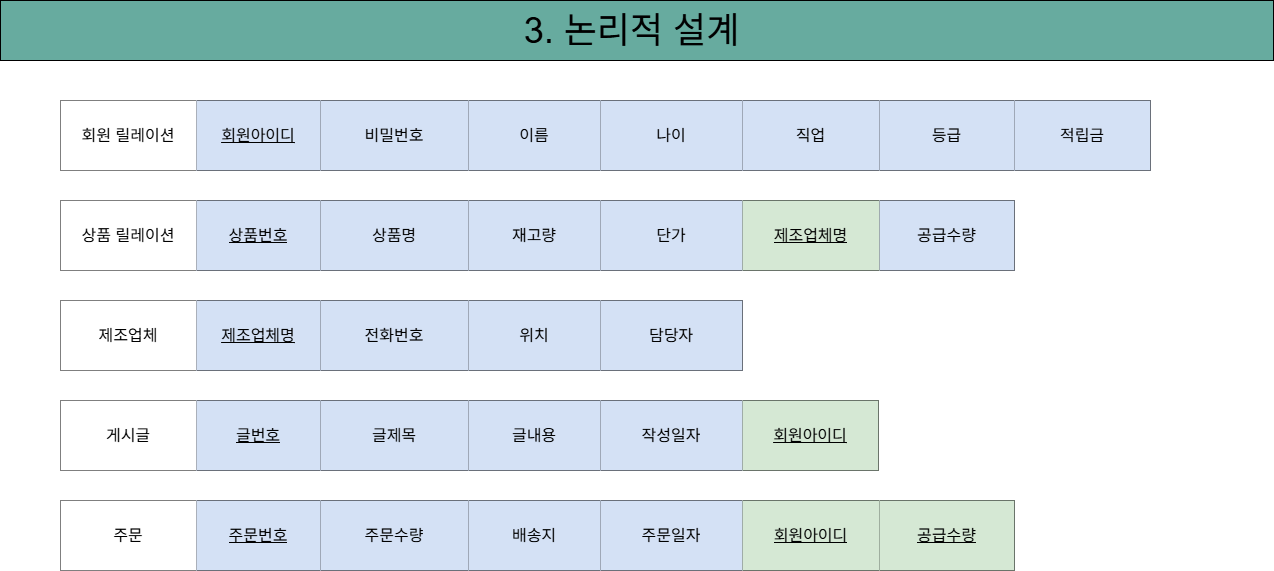

The diagram above was exported from draw.io. Its source (the exported page's mxGraphModel, read from the mxfile embedded in the PNG):
<mxGraphModel dx="2060" dy="1411" grid="1" gridSize="10" guides="1" tooltips="1" connect="1" arrows="1" fold="1" page="1" pageScale="1" pageWidth="850" pageHeight="1100" math="0" shadow="0" extFonts="Permanent Marker^https://fonts.googleapis.com/css?family=Permanent+Marker">
  <root>
    <mxCell id="0" />
    <mxCell id="1" parent="0" />
    <mxCell id="OM92J2rQcEILiLuqdMWC-1" value="&lt;font style=&quot;font-size: 36px;&quot;&gt;3. 논리적 설계&amp;nbsp;&lt;/font&gt;" style="rounded=0;whiteSpace=wrap;html=1;fillColor=#67AB9F;" parent="1" vertex="1">
      <mxGeometry x="280" y="30" width="1273" height="60" as="geometry" />
    </mxCell>
    <mxCell id="OM92J2rQcEILiLuqdMWC-82" value="" style="shape=table;startSize=0;container=1;collapsible=0;childLayout=tableLayout;fontSize=16;strokeColor=#000000;fillColor=#000000;" parent="1" vertex="1">
      <mxGeometry x="340" y="130" width="1090" height="70" as="geometry" />
    </mxCell>
    <mxCell id="OM92J2rQcEILiLuqdMWC-83" value="" style="shape=tableRow;horizontal=0;startSize=0;swimlaneHead=0;swimlaneBody=0;strokeColor=inherit;top=0;left=0;bottom=0;right=0;collapsible=0;dropTarget=0;fillColor=none;points=[[0,0.5],[1,0.5]];portConstraint=eastwest;fontSize=16;" parent="OM92J2rQcEILiLuqdMWC-82" vertex="1">
      <mxGeometry width="1090" height="70" as="geometry" />
    </mxCell>
    <mxCell id="OM92J2rQcEILiLuqdMWC-97" value="회원 릴레이션" style="shape=partialRectangle;html=1;whiteSpace=wrap;connectable=0;strokeColor=#FFFFFF;overflow=hidden;fillColor=#FFFFFF;top=0;left=0;bottom=0;right=0;pointerEvents=1;fontSize=16;" parent="OM92J2rQcEILiLuqdMWC-83" vertex="1">
      <mxGeometry width="136" height="70" as="geometry">
        <mxRectangle width="136" height="70" as="alternateBounds" />
      </mxGeometry>
    </mxCell>
    <mxCell id="OM92J2rQcEILiLuqdMWC-99" value="&lt;u&gt;회원아이디&lt;/u&gt;" style="shape=partialRectangle;html=1;whiteSpace=wrap;connectable=0;strokeColor=#000000;overflow=hidden;fillColor=#D4E1F5;top=0;left=0;bottom=0;right=0;pointerEvents=1;fontSize=16;" parent="OM92J2rQcEILiLuqdMWC-83" vertex="1">
      <mxGeometry x="136" width="124" height="70" as="geometry">
        <mxRectangle width="124" height="70" as="alternateBounds" />
      </mxGeometry>
    </mxCell>
    <mxCell id="OM92J2rQcEILiLuqdMWC-96" value="비밀번호" style="shape=partialRectangle;html=1;whiteSpace=wrap;connectable=0;strokeColor=#000000;overflow=hidden;fillColor=#D4E1F5;top=0;left=0;bottom=0;right=0;pointerEvents=1;fontSize=16;" parent="OM92J2rQcEILiLuqdMWC-83" vertex="1">
      <mxGeometry x="260" width="148" height="70" as="geometry">
        <mxRectangle width="148" height="70" as="alternateBounds" />
      </mxGeometry>
    </mxCell>
    <mxCell id="OM92J2rQcEILiLuqdMWC-95" value="이름" style="shape=partialRectangle;html=1;whiteSpace=wrap;connectable=0;strokeColor=inherit;overflow=hidden;fillColor=#D4E1F5;top=0;left=0;bottom=0;right=0;pointerEvents=1;fontSize=16;" parent="OM92J2rQcEILiLuqdMWC-83" vertex="1">
      <mxGeometry x="408" width="132" height="70" as="geometry">
        <mxRectangle width="132" height="70" as="alternateBounds" />
      </mxGeometry>
    </mxCell>
    <mxCell id="OM92J2rQcEILiLuqdMWC-84" value="나이" style="shape=partialRectangle;html=1;whiteSpace=wrap;connectable=0;strokeColor=inherit;overflow=hidden;fillColor=#D4E1F5;top=0;left=0;bottom=0;right=0;pointerEvents=1;fontSize=16;" parent="OM92J2rQcEILiLuqdMWC-83" vertex="1">
      <mxGeometry x="540" width="142" height="70" as="geometry">
        <mxRectangle width="142" height="70" as="alternateBounds" />
      </mxGeometry>
    </mxCell>
    <mxCell id="OM92J2rQcEILiLuqdMWC-85" value="직업" style="shape=partialRectangle;html=1;whiteSpace=wrap;connectable=0;strokeColor=inherit;overflow=hidden;fillColor=#D4E1F5;top=0;left=0;bottom=0;right=0;pointerEvents=1;fontSize=16;" parent="OM92J2rQcEILiLuqdMWC-83" vertex="1">
      <mxGeometry x="682" width="137" height="70" as="geometry">
        <mxRectangle width="137" height="70" as="alternateBounds" />
      </mxGeometry>
    </mxCell>
    <mxCell id="OM92J2rQcEILiLuqdMWC-86" value="등급" style="shape=partialRectangle;html=1;whiteSpace=wrap;connectable=0;strokeColor=inherit;overflow=hidden;fillColor=#D4E1F5;top=0;left=0;bottom=0;right=0;pointerEvents=1;fontSize=16;" parent="OM92J2rQcEILiLuqdMWC-83" vertex="1">
      <mxGeometry x="819" width="135" height="70" as="geometry">
        <mxRectangle width="135" height="70" as="alternateBounds" />
      </mxGeometry>
    </mxCell>
    <mxCell id="OM92J2rQcEILiLuqdMWC-102" value="적립금" style="shape=partialRectangle;html=1;whiteSpace=wrap;connectable=0;strokeColor=inherit;overflow=hidden;fillColor=#D4E1F5;top=0;left=0;bottom=0;right=0;pointerEvents=1;fontSize=16;" parent="OM92J2rQcEILiLuqdMWC-83" vertex="1">
      <mxGeometry x="954" width="136" height="70" as="geometry">
        <mxRectangle width="136" height="70" as="alternateBounds" />
      </mxGeometry>
    </mxCell>
    <mxCell id="OM92J2rQcEILiLuqdMWC-103" value="" style="shape=table;startSize=0;container=1;collapsible=0;childLayout=tableLayout;fontSize=16;strokeColor=#000000;" parent="1" vertex="1">
      <mxGeometry x="340" y="230" width="954" height="70" as="geometry" />
    </mxCell>
    <mxCell id="OM92J2rQcEILiLuqdMWC-104" value="" style="shape=tableRow;horizontal=0;startSize=0;swimlaneHead=0;swimlaneBody=0;strokeColor=inherit;top=0;left=0;bottom=0;right=0;collapsible=0;dropTarget=0;fillColor=none;points=[[0,0.5],[1,0.5]];portConstraint=eastwest;fontSize=16;" parent="OM92J2rQcEILiLuqdMWC-103" vertex="1">
      <mxGeometry width="954" height="70" as="geometry" />
    </mxCell>
    <mxCell id="OM92J2rQcEILiLuqdMWC-105" value="상품 릴레이션" style="shape=partialRectangle;html=1;whiteSpace=wrap;connectable=0;strokeColor=#FFFFFF;overflow=hidden;fillColor=#FFFFFF;top=0;left=0;bottom=0;right=0;pointerEvents=1;fontSize=16;" parent="OM92J2rQcEILiLuqdMWC-104" vertex="1">
      <mxGeometry width="136" height="70" as="geometry">
        <mxRectangle width="136" height="70" as="alternateBounds" />
      </mxGeometry>
    </mxCell>
    <mxCell id="OM92J2rQcEILiLuqdMWC-106" value="&lt;font&gt;&lt;u&gt;상품번호&lt;/u&gt;&lt;/font&gt;" style="shape=partialRectangle;html=1;whiteSpace=wrap;connectable=0;strokeColor=inherit;overflow=hidden;fillColor=#D4E1F5;top=0;left=0;bottom=0;right=0;pointerEvents=1;fontSize=16;" parent="OM92J2rQcEILiLuqdMWC-104" vertex="1">
      <mxGeometry x="136" width="124" height="70" as="geometry">
        <mxRectangle width="124" height="70" as="alternateBounds" />
      </mxGeometry>
    </mxCell>
    <mxCell id="OM92J2rQcEILiLuqdMWC-107" value="상품명" style="shape=partialRectangle;html=1;whiteSpace=wrap;connectable=0;strokeColor=inherit;overflow=hidden;fillColor=#D4E1F5;top=0;left=0;bottom=0;right=0;pointerEvents=1;fontSize=16;" parent="OM92J2rQcEILiLuqdMWC-104" vertex="1">
      <mxGeometry x="260" width="148" height="70" as="geometry">
        <mxRectangle width="148" height="70" as="alternateBounds" />
      </mxGeometry>
    </mxCell>
    <mxCell id="OM92J2rQcEILiLuqdMWC-108" value="재고량" style="shape=partialRectangle;html=1;whiteSpace=wrap;connectable=0;strokeColor=inherit;overflow=hidden;fillColor=#D4E1F5;top=0;left=0;bottom=0;right=0;pointerEvents=1;fontSize=16;" parent="OM92J2rQcEILiLuqdMWC-104" vertex="1">
      <mxGeometry x="408" width="132" height="70" as="geometry">
        <mxRectangle width="132" height="70" as="alternateBounds" />
      </mxGeometry>
    </mxCell>
    <mxCell id="OM92J2rQcEILiLuqdMWC-109" value="단가" style="shape=partialRectangle;html=1;whiteSpace=wrap;connectable=0;strokeColor=inherit;overflow=hidden;fillColor=#D4E1F5;top=0;left=0;bottom=0;right=0;pointerEvents=1;fontSize=16;" parent="OM92J2rQcEILiLuqdMWC-104" vertex="1">
      <mxGeometry x="540" width="142" height="70" as="geometry">
        <mxRectangle width="142" height="70" as="alternateBounds" />
      </mxGeometry>
    </mxCell>
    <mxCell id="OM92J2rQcEILiLuqdMWC-110" value="&lt;u&gt;제조업체명&lt;/u&gt;" style="shape=partialRectangle;html=1;whiteSpace=wrap;connectable=0;strokeColor=inherit;overflow=hidden;fillColor=#D5E8D4;top=0;left=0;bottom=0;right=0;pointerEvents=1;fontSize=16;" parent="OM92J2rQcEILiLuqdMWC-104" vertex="1">
      <mxGeometry x="682" width="137" height="70" as="geometry">
        <mxRectangle width="137" height="70" as="alternateBounds" />
      </mxGeometry>
    </mxCell>
    <mxCell id="OM92J2rQcEILiLuqdMWC-111" value="공급수량" style="shape=partialRectangle;html=1;whiteSpace=wrap;connectable=0;strokeColor=inherit;overflow=hidden;fillColor=#D4E1F5;top=0;left=0;bottom=0;right=0;pointerEvents=1;fontSize=16;" parent="OM92J2rQcEILiLuqdMWC-104" vertex="1">
      <mxGeometry x="819" width="135" height="70" as="geometry">
        <mxRectangle width="135" height="70" as="alternateBounds" />
      </mxGeometry>
    </mxCell>
    <mxCell id="OM92J2rQcEILiLuqdMWC-113" value="" style="shape=table;startSize=0;container=1;collapsible=0;childLayout=tableLayout;fontSize=16;strokeColor=#000000;" parent="1" vertex="1">
      <mxGeometry x="340" y="330" width="682" height="70" as="geometry" />
    </mxCell>
    <mxCell id="OM92J2rQcEILiLuqdMWC-114" value="" style="shape=tableRow;horizontal=0;startSize=0;swimlaneHead=0;swimlaneBody=0;strokeColor=inherit;top=0;left=0;bottom=0;right=0;collapsible=0;dropTarget=0;fillColor=none;points=[[0,0.5],[1,0.5]];portConstraint=eastwest;fontSize=16;" parent="OM92J2rQcEILiLuqdMWC-113" vertex="1">
      <mxGeometry width="682" height="70" as="geometry" />
    </mxCell>
    <mxCell id="OM92J2rQcEILiLuqdMWC-115" value="제조업체" style="shape=partialRectangle;html=1;whiteSpace=wrap;connectable=0;strokeColor=#FFFFFF;overflow=hidden;fillColor=#FFFFFF;top=0;left=0;bottom=0;right=0;pointerEvents=1;fontSize=16;" parent="OM92J2rQcEILiLuqdMWC-114" vertex="1">
      <mxGeometry width="136" height="70" as="geometry">
        <mxRectangle width="136" height="70" as="alternateBounds" />
      </mxGeometry>
    </mxCell>
    <mxCell id="OM92J2rQcEILiLuqdMWC-116" value="&lt;font&gt;&lt;u&gt;제조업체명&lt;/u&gt;&lt;/font&gt;" style="shape=partialRectangle;html=1;whiteSpace=wrap;connectable=0;strokeColor=inherit;overflow=hidden;fillColor=#D4E1F5;top=0;left=0;bottom=0;right=0;pointerEvents=1;fontSize=16;" parent="OM92J2rQcEILiLuqdMWC-114" vertex="1">
      <mxGeometry x="136" width="124" height="70" as="geometry">
        <mxRectangle width="124" height="70" as="alternateBounds" />
      </mxGeometry>
    </mxCell>
    <mxCell id="OM92J2rQcEILiLuqdMWC-117" value="전화번호" style="shape=partialRectangle;html=1;whiteSpace=wrap;connectable=0;strokeColor=inherit;overflow=hidden;fillColor=#D4E1F5;top=0;left=0;bottom=0;right=0;pointerEvents=1;fontSize=16;" parent="OM92J2rQcEILiLuqdMWC-114" vertex="1">
      <mxGeometry x="260" width="148" height="70" as="geometry">
        <mxRectangle width="148" height="70" as="alternateBounds" />
      </mxGeometry>
    </mxCell>
    <mxCell id="OM92J2rQcEILiLuqdMWC-118" value="위치" style="shape=partialRectangle;html=1;whiteSpace=wrap;connectable=0;strokeColor=inherit;overflow=hidden;fillColor=#D4E1F5;top=0;left=0;bottom=0;right=0;pointerEvents=1;fontSize=16;" parent="OM92J2rQcEILiLuqdMWC-114" vertex="1">
      <mxGeometry x="408" width="132" height="70" as="geometry">
        <mxRectangle width="132" height="70" as="alternateBounds" />
      </mxGeometry>
    </mxCell>
    <mxCell id="OM92J2rQcEILiLuqdMWC-119" value="담당자" style="shape=partialRectangle;html=1;whiteSpace=wrap;connectable=0;strokeColor=inherit;overflow=hidden;fillColor=#D4E1F5;top=0;left=0;bottom=0;right=0;pointerEvents=1;fontSize=16;" parent="OM92J2rQcEILiLuqdMWC-114" vertex="1">
      <mxGeometry x="540" width="142" height="70" as="geometry">
        <mxRectangle width="142" height="70" as="alternateBounds" />
      </mxGeometry>
    </mxCell>
    <mxCell id="OM92J2rQcEILiLuqdMWC-122" value="" style="shape=table;startSize=0;container=1;collapsible=0;childLayout=tableLayout;fontSize=16;strokeColor=#000000;" parent="1" vertex="1">
      <mxGeometry x="340" y="430" width="818" height="70" as="geometry" />
    </mxCell>
    <mxCell id="OM92J2rQcEILiLuqdMWC-123" value="" style="shape=tableRow;horizontal=0;startSize=0;swimlaneHead=0;swimlaneBody=0;strokeColor=inherit;top=0;left=0;bottom=0;right=0;collapsible=0;dropTarget=0;fillColor=none;points=[[0,0.5],[1,0.5]];portConstraint=eastwest;fontSize=16;" parent="OM92J2rQcEILiLuqdMWC-122" vertex="1">
      <mxGeometry width="818" height="70" as="geometry" />
    </mxCell>
    <mxCell id="OM92J2rQcEILiLuqdMWC-124" value="게시글" style="shape=partialRectangle;html=1;whiteSpace=wrap;connectable=0;strokeColor=#FFFFFF;overflow=hidden;fillColor=#FFFFFF;top=0;left=0;bottom=0;right=0;pointerEvents=1;fontSize=16;" parent="OM92J2rQcEILiLuqdMWC-123" vertex="1">
      <mxGeometry width="136" height="70" as="geometry">
        <mxRectangle width="136" height="70" as="alternateBounds" />
      </mxGeometry>
    </mxCell>
    <mxCell id="OM92J2rQcEILiLuqdMWC-125" value="&lt;font&gt;&lt;u&gt;글번호&lt;/u&gt;&lt;/font&gt;" style="shape=partialRectangle;html=1;whiteSpace=wrap;connectable=0;strokeColor=inherit;overflow=hidden;fillColor=#D4E1F5;top=0;left=0;bottom=0;right=0;pointerEvents=1;fontSize=16;" parent="OM92J2rQcEILiLuqdMWC-123" vertex="1">
      <mxGeometry x="136" width="124" height="70" as="geometry">
        <mxRectangle width="124" height="70" as="alternateBounds" />
      </mxGeometry>
    </mxCell>
    <mxCell id="OM92J2rQcEILiLuqdMWC-126" value="글제목" style="shape=partialRectangle;html=1;whiteSpace=wrap;connectable=0;strokeColor=inherit;overflow=hidden;fillColor=#D4E1F5;top=0;left=0;bottom=0;right=0;pointerEvents=1;fontSize=16;" parent="OM92J2rQcEILiLuqdMWC-123" vertex="1">
      <mxGeometry x="260" width="148" height="70" as="geometry">
        <mxRectangle width="148" height="70" as="alternateBounds" />
      </mxGeometry>
    </mxCell>
    <mxCell id="OM92J2rQcEILiLuqdMWC-127" value="글내용" style="shape=partialRectangle;html=1;whiteSpace=wrap;connectable=0;strokeColor=inherit;overflow=hidden;fillColor=#D4E1F5;top=0;left=0;bottom=0;right=0;pointerEvents=1;fontSize=16;" parent="OM92J2rQcEILiLuqdMWC-123" vertex="1">
      <mxGeometry x="408" width="132" height="70" as="geometry">
        <mxRectangle width="132" height="70" as="alternateBounds" />
      </mxGeometry>
    </mxCell>
    <mxCell id="OM92J2rQcEILiLuqdMWC-128" value="작성일자" style="shape=partialRectangle;html=1;whiteSpace=wrap;connectable=0;strokeColor=inherit;overflow=hidden;fillColor=#D4E1F5;top=0;left=0;bottom=0;right=0;pointerEvents=1;fontSize=16;" parent="OM92J2rQcEILiLuqdMWC-123" vertex="1">
      <mxGeometry x="540" width="142" height="70" as="geometry">
        <mxRectangle width="142" height="70" as="alternateBounds" />
      </mxGeometry>
    </mxCell>
    <mxCell id="OM92J2rQcEILiLuqdMWC-138" value="&lt;u&gt;회원아이디&lt;/u&gt;" style="shape=partialRectangle;html=1;whiteSpace=wrap;connectable=0;strokeColor=inherit;overflow=hidden;fillColor=#D5E8D4;top=0;left=0;bottom=0;right=0;pointerEvents=1;fontSize=16;" parent="OM92J2rQcEILiLuqdMWC-123" vertex="1">
      <mxGeometry x="682" width="136" height="70" as="geometry">
        <mxRectangle width="136" height="70" as="alternateBounds" />
      </mxGeometry>
    </mxCell>
    <mxCell id="OM92J2rQcEILiLuqdMWC-129" value="" style="shape=table;startSize=0;container=1;collapsible=0;childLayout=tableLayout;fontSize=16;strokeColor=#000000;" parent="1" vertex="1">
      <mxGeometry x="340" y="530" width="954" height="70" as="geometry" />
    </mxCell>
    <mxCell id="OM92J2rQcEILiLuqdMWC-130" value="" style="shape=tableRow;horizontal=0;startSize=0;swimlaneHead=0;swimlaneBody=0;strokeColor=inherit;top=0;left=0;bottom=0;right=0;collapsible=0;dropTarget=0;fillColor=none;points=[[0,0.5],[1,0.5]];portConstraint=eastwest;fontSize=16;" parent="OM92J2rQcEILiLuqdMWC-129" vertex="1">
      <mxGeometry width="954" height="70" as="geometry" />
    </mxCell>
    <mxCell id="OM92J2rQcEILiLuqdMWC-131" value="주문" style="shape=partialRectangle;html=1;whiteSpace=wrap;connectable=0;strokeColor=#FFFFFF;overflow=hidden;fillColor=#FFFFFF;top=0;left=0;bottom=0;right=0;pointerEvents=1;fontSize=16;" parent="OM92J2rQcEILiLuqdMWC-130" vertex="1">
      <mxGeometry width="136" height="70" as="geometry">
        <mxRectangle width="136" height="70" as="alternateBounds" />
      </mxGeometry>
    </mxCell>
    <mxCell id="OM92J2rQcEILiLuqdMWC-132" value="&lt;font&gt;&lt;u&gt;주문번호&lt;/u&gt;&lt;/font&gt;" style="shape=partialRectangle;html=1;whiteSpace=wrap;connectable=0;strokeColor=inherit;overflow=hidden;fillColor=#D4E1F5;top=0;left=0;bottom=0;right=0;pointerEvents=1;fontSize=16;" parent="OM92J2rQcEILiLuqdMWC-130" vertex="1">
      <mxGeometry x="136" width="124" height="70" as="geometry">
        <mxRectangle width="124" height="70" as="alternateBounds" />
      </mxGeometry>
    </mxCell>
    <mxCell id="OM92J2rQcEILiLuqdMWC-133" value="주문수량" style="shape=partialRectangle;html=1;whiteSpace=wrap;connectable=0;strokeColor=inherit;overflow=hidden;fillColor=#D4E1F5;top=0;left=0;bottom=0;right=0;pointerEvents=1;fontSize=16;" parent="OM92J2rQcEILiLuqdMWC-130" vertex="1">
      <mxGeometry x="260" width="148" height="70" as="geometry">
        <mxRectangle width="148" height="70" as="alternateBounds" />
      </mxGeometry>
    </mxCell>
    <mxCell id="OM92J2rQcEILiLuqdMWC-134" value="배송지" style="shape=partialRectangle;html=1;whiteSpace=wrap;connectable=0;strokeColor=inherit;overflow=hidden;fillColor=#D4E1F5;top=0;left=0;bottom=0;right=0;pointerEvents=1;fontSize=16;" parent="OM92J2rQcEILiLuqdMWC-130" vertex="1">
      <mxGeometry x="408" width="132" height="70" as="geometry">
        <mxRectangle width="132" height="70" as="alternateBounds" />
      </mxGeometry>
    </mxCell>
    <mxCell id="OM92J2rQcEILiLuqdMWC-135" value="주문일자" style="shape=partialRectangle;html=1;whiteSpace=wrap;connectable=0;strokeColor=inherit;overflow=hidden;fillColor=#D4E1F5;top=0;left=0;bottom=0;right=0;pointerEvents=1;fontSize=16;" parent="OM92J2rQcEILiLuqdMWC-130" vertex="1">
      <mxGeometry x="540" width="142" height="70" as="geometry">
        <mxRectangle width="142" height="70" as="alternateBounds" />
      </mxGeometry>
    </mxCell>
    <mxCell id="OM92J2rQcEILiLuqdMWC-136" value="&lt;u&gt;회원아이디&lt;/u&gt;" style="shape=partialRectangle;html=1;whiteSpace=wrap;connectable=0;strokeColor=inherit;overflow=hidden;fillColor=#D5E8D4;top=0;left=0;bottom=0;right=0;pointerEvents=1;fontSize=16;" parent="OM92J2rQcEILiLuqdMWC-130" vertex="1">
      <mxGeometry x="682" width="137" height="70" as="geometry">
        <mxRectangle width="137" height="70" as="alternateBounds" />
      </mxGeometry>
    </mxCell>
    <mxCell id="OM92J2rQcEILiLuqdMWC-137" value="&lt;u&gt;공급수량&lt;/u&gt;" style="shape=partialRectangle;html=1;whiteSpace=wrap;connectable=0;strokeColor=inherit;overflow=hidden;fillColor=#D5E8D4;top=0;left=0;bottom=0;right=0;pointerEvents=1;fontSize=16;" parent="OM92J2rQcEILiLuqdMWC-130" vertex="1">
      <mxGeometry x="819" width="135" height="70" as="geometry">
        <mxRectangle width="135" height="70" as="alternateBounds" />
      </mxGeometry>
    </mxCell>
  </root>
</mxGraphModel>